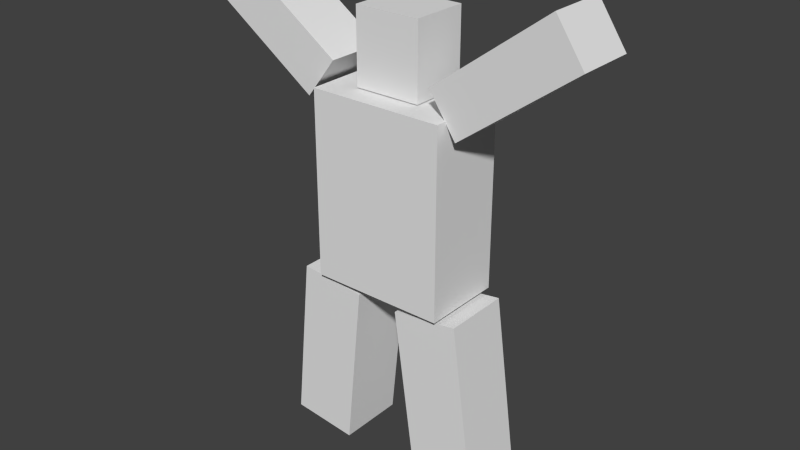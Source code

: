 # Source: kid.blend  (saved by Blender 2.73.9; exported with 4.5.12 LTS)
import bpy
from mathutils import Matrix  # noqa: F401  (used for matrix-valued properties, if any)

bpy.ops.wm.read_factory_settings(use_empty=True)
scene = bpy.context.scene
scene.name = 'Scene'

# ---- collections
col_collection_1 = bpy.data.collections.new('Collection 1'); scene.collection.children.link(col_collection_1)

# ---- materials (node trees are filled in below, after node groups)
mat_material = bpy.data.materials.new('Material')
mat_material.alpha_threshold = 0.0
mat_material.use_transparent_shadow = False
mat_material.roughness = 0.5

# ---- material node trees

# ---- world
world_world = bpy.data.worlds.new('World'); scene.world = world_world
world_world.color = (0.05088, 0.05088, 0.05088)
world_world.use_sun_shadow = False
world_world.sun_shadow_jitter_overblur = 0.0
world_world.cycles.sampling_method = 'MANUAL'
world_world.cycles.sample_map_resolution = 256

# ---- meshes
me_cube_006 = bpy.data.meshes.new('Cube.006')
me_cube_006.from_pydata([(-0.8485, 0.9298, 2.79), (-0.8485, 0.9298, 4.562), (0.7582, 0.9298, 2.79), (0.7582, 0.9298, 4.562), (-0.8485, -0.4559, 2.79), (-0.8485, -0.4559, 4.562), (0.7582, -0.4559, 2.79), (0.7582, -0.4559, 4.562), (-4.807, -0.7722, 4.402), (-1.993, -0.7204, 2.413), (-4.084, -0.7722, 5.342), (-1.27, -0.7204, 3.353), (-4.807, 0.6502, 4.402), (-1.993, 0.7021, 2.413), (-4.084, 0.6502, 5.342), (-1.27, 0.7021, 3.353), (-1.584, 0.9596, -1.71), (-1.584, 0.9596, 2.762), (1.687, 0.9596, -1.71), (1.687, 0.9596, 2.762), (-1.584, -0.993, -1.71), (-1.584, -0.993, 2.762), (1.687, -0.993, -1.71), (1.687, -0.993, 2.762), (-0.9837, 0.7967, -6.055), (-0.5687, 0.7967, -1.943), (-2.602, 0.7967, -5.891), (-2.187, 0.7967, -1.78), (-0.9837, -0.8301, -6.055), (-0.5687, -0.8301, -1.943), (-2.602, -0.8301, -5.891), (-2.187, -0.8301, -1.78), (1.034, 0.7967, -6.075), (0.4692, 0.7967, -1.982), (2.646, 0.7967, -5.853), (2.081, 0.7967, -1.76), (1.034, -0.8301, -6.075), (0.4692, -0.8301, -1.982), (2.646, -0.8301, -5.853), (2.081, -0.8301, -1.76), (4.021, -0.7722, 5.392), (1.251, -0.7204, 3.343), (4.687, -0.7722, 4.412), (1.916, -0.7204, 2.362), (4.021, 0.6502, 5.392), (1.251, 0.7021, 3.343), (4.687, 0.6502, 4.412), (1.916, 0.7021, 2.362)], [], [(1, 3, 2, 0), (3, 7, 6, 2), (7, 5, 4, 6), (5, 1, 0, 4), (0, 2, 6, 4), (5, 7, 3, 1), (9, 11, 10, 8), (11, 15, 14, 10), (15, 13, 12, 14), (13, 9, 8, 12), (8, 10, 14, 12), (13, 15, 11, 9), (17, 19, 18, 16), (19, 23, 22, 18), (23, 21, 20, 22), (21, 17, 16, 20), (16, 18, 22, 20), (21, 23, 19, 17), (25, 24, 26, 27), (27, 26, 30, 31), (31, 30, 28, 29), (29, 28, 24, 25), (29, 25, 27, 31), (33, 35, 34, 32), (35, 39, 38, 34), (39, 37, 36, 38), (37, 33, 32, 36), (37, 39, 35, 33), (41, 43, 42, 40), (43, 47, 46, 42), (47, 45, 44, 46), (45, 41, 40, 44), (40, 42, 46, 44), (45, 47, 43, 41), (26, 24, 28, 30), (34, 38, 36, 32)])
_uv = me_cube_006.uv_layers.new(name='UVMap')
_uv.uv.foreach_set('vector', [0.3352, 0.7963, 0.4479, 0.7963, 0.4479, 0.9219, 0.3352, 0.9219, 0.9549, 0.127, 0.8578, 0.127, 0.8578, 0.001471, 0.9549, 0.001471, 0.4796, 0.7946, 0.5922, 0.7946, 0.5922, 0.9201, 0.4796, 0.9201, 0.8578, 0.13, 0.9549, 0.13, 0.9549, 0.2555, 0.8578, 0.2555, 0.6239, 0.9985, 0.6239, 0.8847, 0.721, 0.8847, 0.721, 0.9985, 0.8211, 0.8847, 0.8211, 0.9985, 0.7239, 0.9985, 0.7239, 0.8847, 0.8239, 0.8355, 0.7408, 0.8389, 0.7408, 0.5947, 0.8239, 0.5913, 0.001455, 0.6295, 0.1012, 0.6276, 0.1012, 0.8258, 0.001455, 0.8277, 0.7408, 0.3407, 0.8239, 0.3441, 0.8239, 0.5883, 0.7408, 0.5849, 0.1041, 0.6276, 0.2038, 0.6295, 0.2038, 0.8277, 0.1041, 0.8258, 0.9948, 0.7428, 0.9294, 0.7428, 0.9294, 0.642, 0.9948, 0.642, 0.9294, 0.5383, 0.9948, 0.5383, 0.9948, 0.6391, 0.9294, 0.6391, 0.1683, 0.001471, 0.3323, 0.001471, 0.3323, 0.3289, 0.1683, 0.3289, 0.4766, 0.3289, 0.3352, 0.3289, 0.3352, 0.001471, 0.4766, 0.001471, 0.1654, 0.3289, 0.001455, 0.3289, 0.001455, 0.001471, 0.1654, 0.001471, 0.621, 0.3289, 0.4796, 0.3289, 0.4796, 0.001471, 0.621, 0.001471, 0.4796, 0.7916, 0.4796, 0.6259, 0.621, 0.6259, 0.621, 0.7916, 0.3352, 0.7934, 0.3352, 0.6276, 0.4766, 0.6276, 0.4766, 0.7934, 0.2324, 0.3318, 0.2324, 0.6247, 0.1184, 0.6247, 0.1184, 0.3318, 0.5069, 0.6229, 0.5069, 0.3318, 0.621, 0.3318, 0.621, 0.6229, 0.6239, 0.2943, 0.6239, 0.001471, 0.7379, 0.001471, 0.7379, 0.2943, 0.6239, 0.5883, 0.6239, 0.2973, 0.7379, 0.2973, 0.7379, 0.5883, 0.1177, 0.9459, 0.1177, 0.8306, 0.2311, 0.8306, 0.2311, 0.9459, 0.1155, 0.6247, 0.001455, 0.6247, 0.001455, 0.3318, 0.1155, 0.3318, 0.7408, 0.001471, 0.8549, 0.001471, 0.8549, 0.2919, 0.7408, 0.2919, 0.3352, 0.3318, 0.4493, 0.3318, 0.4493, 0.6247, 0.3352, 0.6247, 0.7379, 0.8817, 0.6239, 0.8817, 0.6239, 0.5913, 0.7379, 0.5913, 0.8268, 0.864, 0.9399, 0.864, 0.9399, 0.9793, 0.8268, 0.9793, 0.2353, 0.3352, 0.3184, 0.3318, 0.3184, 0.5761, 0.2353, 0.5795, 0.9265, 0.7409, 0.8268, 0.7428, 0.8268, 0.5451, 0.9265, 0.5432, 0.3184, 0.8301, 0.2353, 0.8267, 0.2353, 0.5824, 0.3184, 0.5858, 0.8268, 0.3407, 0.9265, 0.3426, 0.9265, 0.5403, 0.8268, 0.5384, 0.3045, 0.9338, 0.2353, 0.9338, 0.2353, 0.833, 0.3045, 0.833, 0.9985, 0.4415, 0.9294, 0.4415, 0.9294, 0.3407, 0.9985, 0.3407, 0.1148, 0.9459, 0.001455, 0.9459, 0.001455, 0.8306, 0.1148, 0.8306, 0.8268, 0.8611, 0.8268, 0.7458, 0.9399, 0.7458, 0.9399, 0.8611])
me_cube_006.materials.append(mat_material)
me_cube_006.use_remesh_preserve_volume = False
me_cube_006.use_remesh_preserve_attributes = False
me_cube_006.use_mirror_vertex_groups = False
me_cube_006.update()

# ---- objects
ob_cube_006 = bpy.data.objects.new('Cube.006', me_cube_006)

# ---- transforms, parenting, visibility, modifiers, constraints
ob_cube_006.location = (0.003744, -0.2258, 5.868)
ob_cube_006.lineart.crease_threshold = 0.0

# ---- collection membership
col_collection_1.objects.link(ob_cube_006)

# ---- scene / render settings (as saved in the file)
scene.frame_start = 0; scene.frame_end = 60; scene.frame_set(72)
scene.render.engine = 'BLENDER_EEVEE_NEXT'
scene.render.image_settings.color_mode = 'RGB'
scene.render.image_settings.compression = 90
scene.render.resolution_percentage = 50
scene.render.fps = 30
scene.render.dither_intensity = 0.0
scene.cycles.use_denoising = False
scene.cycles.samples = 10
scene.cycles.sampling_pattern = 'TABULATED_SOBOL'
scene.cycles.light_sampling_threshold = 0.0
scene.cycles.use_adaptive_sampling = False
scene.cycles.use_light_tree = False
scene.cycles.blur_glossy = 0.0
scene.cycles.volume_bounces = 1
scene.cycles.pixel_filter_type = 'GAUSSIAN'
scene.cycles.sample_clamp_indirect = 0.0
scene.view_settings.view_transform = 'Standard'
bpy.context.view_layer.update()

# ---- added for rendering (the .blend has no active camera and no usable light): camera, sun
cam_auto = bpy.data.cameras.new('AutoCamera')
cam_auto.lens = 50.0
cam_auto.sensor_width = 36.0
cam_auto.clip_end = 1000.0
ob_auto_camera = bpy.data.objects.new('AutoCamera', cam_auto)
scene.collection.objects.link(ob_auto_camera)
ob_auto_camera.location = (13.8362, -16.9132, 16.6407)
ob_auto_camera.rotation_euler = (1.09748, -7.21219e-08, 0.694738)
scene.camera = ob_auto_camera
light_auto_sun = bpy.data.lights.new('AutoSun', 'SUN')
light_auto_sun.energy = 3.0
light_auto_sun.angle = 0.0523599
ob_auto_sun = bpy.data.objects.new('AutoSun', light_auto_sun)
scene.collection.objects.link(ob_auto_sun)
ob_auto_sun.rotation_euler = (0.872665, 0.174533, 0.523599)
bpy.context.view_layer.update()
